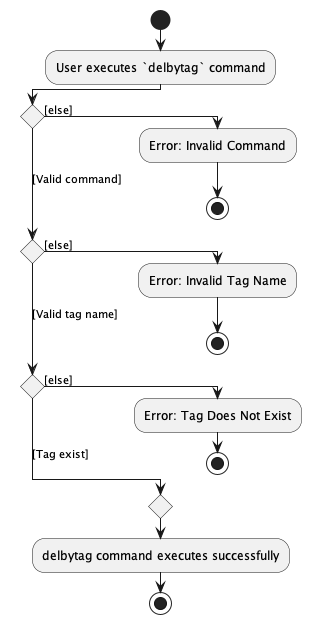

The diagram above was rendered by PlantUML. Its source (embedded in the PNG):
@startuml
!pragma useVerticalIf on

start
:User executes `delbytag` command;
if () then ([else])
    :Error: Invalid Command;
    stop;
([Valid command]) elseif () then ([else])
    :Error: Invalid Tag Name;
    stop;
([Valid tag name]) elseif () then ([else])
    :Error: Tag Does Not Exist;
    stop;
else ([Tag exist])
endif
    :delbytag command executes successfully;
stop

@enduml